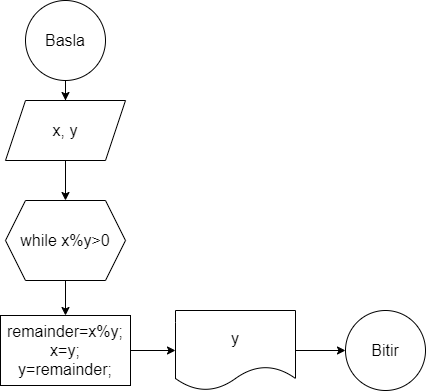

The diagram above was exported from draw.io. Its source (the exported page's mxGraphModel, read from the mxfile embedded in the PNG):
<mxGraphModel dx="880" dy="434" grid="1" gridSize="10" guides="1" tooltips="1" connect="1" arrows="1" fold="1" page="1" pageScale="1" pageWidth="827" pageHeight="1169" math="0" shadow="0">
  <root>
    <mxCell id="0" />
    <mxCell id="1" parent="0" />
    <mxCell id="WihOLImHnMcdZxjzsh0W-3" value="" style="edgeStyle=orthogonalEdgeStyle;rounded=0;orthogonalLoop=1;jettySize=auto;html=1;fontSize=16;" edge="1" parent="1" source="WihOLImHnMcdZxjzsh0W-1" target="WihOLImHnMcdZxjzsh0W-2">
      <mxGeometry relative="1" as="geometry" />
    </mxCell>
    <mxCell id="WihOLImHnMcdZxjzsh0W-1" value="Basla" style="ellipse;whiteSpace=wrap;html=1;aspect=fixed;fontSize=16;" vertex="1" parent="1">
      <mxGeometry x="360" y="40" width="80" height="80" as="geometry" />
    </mxCell>
    <mxCell id="WihOLImHnMcdZxjzsh0W-26" value="" style="edgeStyle=orthogonalEdgeStyle;rounded=0;orthogonalLoop=1;jettySize=auto;html=1;fontSize=16;" edge="1" parent="1" source="WihOLImHnMcdZxjzsh0W-2" target="WihOLImHnMcdZxjzsh0W-25">
      <mxGeometry relative="1" as="geometry" />
    </mxCell>
    <mxCell id="WihOLImHnMcdZxjzsh0W-2" value="x, y" style="shape=parallelogram;perimeter=parallelogramPerimeter;whiteSpace=wrap;html=1;fixedSize=1;fontSize=16;" vertex="1" parent="1">
      <mxGeometry x="340" y="140" width="120" height="60" as="geometry" />
    </mxCell>
    <mxCell id="WihOLImHnMcdZxjzsh0W-29" value="" style="edgeStyle=orthogonalEdgeStyle;rounded=0;orthogonalLoop=1;jettySize=auto;html=1;fontSize=16;" edge="1" parent="1" source="WihOLImHnMcdZxjzsh0W-14" target="WihOLImHnMcdZxjzsh0W-28">
      <mxGeometry relative="1" as="geometry" />
    </mxCell>
    <mxCell id="WihOLImHnMcdZxjzsh0W-14" value="remainder=x%y;&lt;br style=&quot;font-size: 16px;&quot;&gt;x=y;&lt;br style=&quot;font-size: 16px;&quot;&gt;y=remainder;" style="rounded=0;whiteSpace=wrap;html=1;fontSize=16;" vertex="1" parent="1">
      <mxGeometry x="335" y="355" width="130" height="70" as="geometry" />
    </mxCell>
    <mxCell id="WihOLImHnMcdZxjzsh0W-27" value="" style="edgeStyle=orthogonalEdgeStyle;rounded=0;orthogonalLoop=1;jettySize=auto;html=1;fontSize=16;" edge="1" parent="1" source="WihOLImHnMcdZxjzsh0W-25" target="WihOLImHnMcdZxjzsh0W-14">
      <mxGeometry relative="1" as="geometry" />
    </mxCell>
    <mxCell id="WihOLImHnMcdZxjzsh0W-25" value="while x%y&amp;gt;0" style="shape=hexagon;perimeter=hexagonPerimeter2;whiteSpace=wrap;html=1;fixedSize=1;fontSize=16;" vertex="1" parent="1">
      <mxGeometry x="340" y="240" width="120" height="80" as="geometry" />
    </mxCell>
    <mxCell id="WihOLImHnMcdZxjzsh0W-31" value="" style="edgeStyle=orthogonalEdgeStyle;rounded=0;orthogonalLoop=1;jettySize=auto;html=1;" edge="1" parent="1" source="WihOLImHnMcdZxjzsh0W-28" target="WihOLImHnMcdZxjzsh0W-30">
      <mxGeometry relative="1" as="geometry" />
    </mxCell>
    <mxCell id="WihOLImHnMcdZxjzsh0W-28" value="y" style="shape=document;whiteSpace=wrap;html=1;boundedLbl=1;rounded=0;fontSize=16;" vertex="1" parent="1">
      <mxGeometry x="510" y="350" width="120" height="80" as="geometry" />
    </mxCell>
    <mxCell id="WihOLImHnMcdZxjzsh0W-30" value="Bitir" style="ellipse;whiteSpace=wrap;html=1;fontSize=16;rounded=0;" vertex="1" parent="1">
      <mxGeometry x="680" y="350" width="80" height="80" as="geometry" />
    </mxCell>
  </root>
</mxGraphModel>